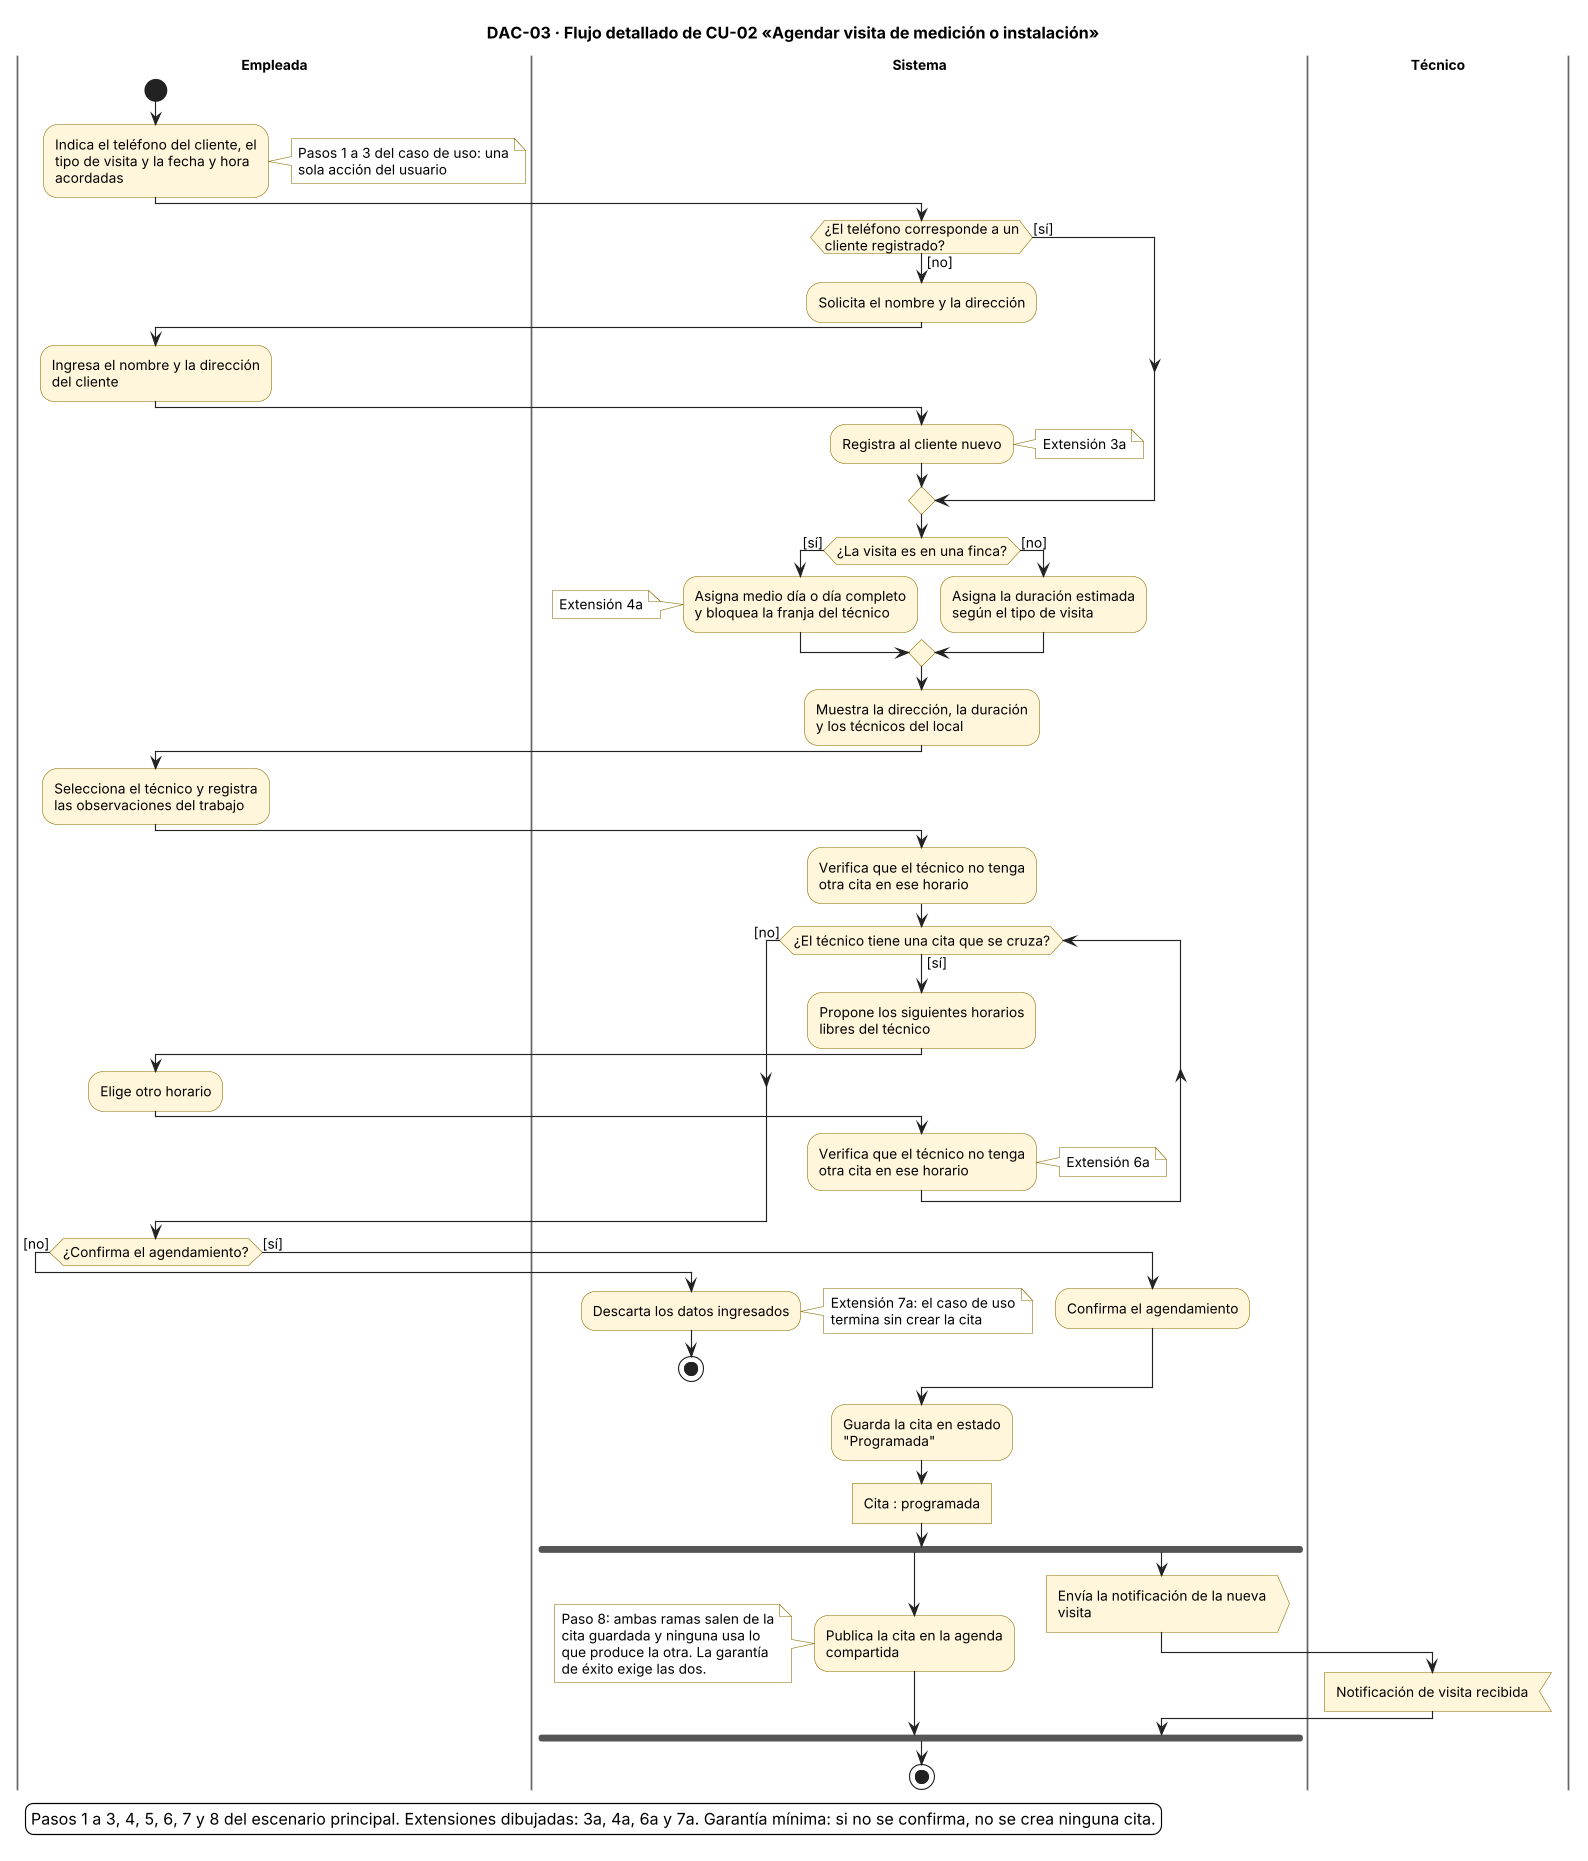

The diagram above was rendered by PlantUML. Its source (embedded in the PNG):
@startuml flujo-caso-uso
skinparamlocked dpi 110
' DAC-03 · Flujo detallado de CU-02 "Agendar visita de medición o instalación"
' Fuente: 03-especificaciones/casos-de-uso/CU-02.docx. Solo se dibuja lo que cambia el flujo; las extensiones menores no se dibujan.
skinparam defaultFontName Arial
skinparam defaultFontSize 12
skinparam ArrowColor #222222
skinparam ActivityBackgroundColor #FFF6DB
skinparam ActivityBorderColor #8A6D00
skinparam ActivityDiamondBackgroundColor #FFF6DB
skinparam ActivityDiamondBorderColor #8A6D00
skinparam NoteBorderColor #8A6D00
skinparam NoteBackgroundColor #FFFFFF
skinparam swimlaneBorderColor #666666
skinparam swimlaneTitleFontStyle bold
skinparam wrapWidth 190
skinparam maxMessageSize 190
skinparam legendBackgroundColor #FFFFFF

title DAC-03 · Flujo detallado de CU-02 «Agendar visita de medición o instalación»

|Empleada|
start
:Indica el teléfono del cliente, el tipo de visita y la fecha y hora acordadas;
note right
  Pasos 1 a 3 del caso de uso: una sola acción del usuario
end note

|Sistema|
if (¿El teléfono corresponde a un cliente registrado?) then ([no])
  :Solicita el nombre y la dirección;
  |Empleada|
  :Ingresa el nombre y la dirección del cliente;
  |Sistema|
  :Registra al cliente nuevo;
  note right
    Extensión 3a
  end note
else ([sí])
endif
if (¿La visita es en una finca?) then ([sí])
  :Asigna medio día o día completo y bloquea la franja del técnico;
  note left
    Extensión 4a
  end note
else ([no])
  :Asigna la duración estimada según el tipo de visita;
endif
:Muestra la dirección, la duración y los técnicos del local;

|Empleada|
:Selecciona el técnico y registra las observaciones del trabajo;

|Sistema|
:Verifica que el técnico no tenga otra cita en ese horario;
while (¿El técnico tiene una cita que se cruza?) is ([sí])
  :Propone los siguientes horarios libres del técnico;
  |Empleada|
  :Elige otro horario;
  |Sistema|
  :Verifica que el técnico no tenga otra cita en ese horario;
  note right
    Extensión 6a
  end note
endwhile ([no])

|Empleada|
if (¿Confirma el agendamiento?) then ([no])
  |Sistema|
  :Descarta los datos ingresados;
  note right
    Extensión 7a: el caso de uso termina sin crear la cita
  end note
  stop
else ([sí])
  :Confirma el agendamiento;
endif

|Sistema|
:Guarda la cita en estado "Programada";
:Cita : programada]
fork
  :Publica la cita en la agenda compartida;
  note left
    Paso 8: ambas ramas salen de la cita guardada y ninguna usa lo que produce la otra. La garantía de éxito exige las dos.
  end note
fork again
  :Envía la notificación de la nueva visita>
  |Técnico|
  :Notificación de visita recibida<
  |Sistema|
end fork
stop

legend bottom left
  Pasos 1 a 3, 4, 5, 6, 7 y 8 del escenario principal. Extensiones dibujadas: 3a, 4a, 6a y 7a. Garantía mínima: si no se confirma, no se crea ninguna cita.
endlegend
@enduml